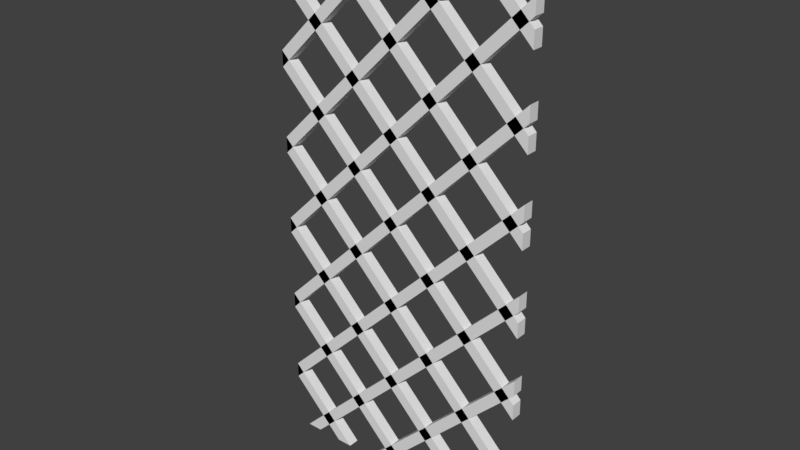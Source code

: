 # Source: Wine_Lattice_18x37.blend  (saved by Blender 2.78.0; exported with 4.5.12 LTS)
import bpy
from mathutils import Matrix  # noqa: F401  (used for matrix-valued properties, if any)

bpy.ops.wm.read_factory_settings(use_empty=True)
scene = bpy.context.scene
scene.name = 'Scene'

# ---- collections
col_collection_1 = bpy.data.collections.new('Collection 1'); scene.collection.children.link(col_collection_1)

# ---- world
world_world = bpy.data.worlds.new('World'); scene.world = world_world
world_world.color = (0.05088, 0.05088, 0.05088)
world_world.use_sun_shadow = False
world_world.sun_shadow_jitter_overblur = 0.0
world_world.cycles.sampling_method = 'MANUAL'

# ---- meshes
me_cube_001 = bpy.data.meshes.new('Cube.001')
me_cube_001.from_pydata([(0.09514, -8.909e-08, -0.000129), (0.1221, -8.629e-08, -0.0001289), (0.1109, -8.629e-08, -0.000129), (0.3402, 1.243e-08, -0.000129), (0.3132, 7.77e-09, -0.000129), (0.2671, -6.301e-08, -0.000129), (0.2402, -6.394e-08, -0.0001291), (0.1951, 1.243e-08, -0.000129), (0.1807, 1.243e-08, -0.0001289), (0.1682, 1.056e-08, -0.000129), (0.4003, -0.01905, -0.000129), (0.4121, -0.01905, -0.0001291), (0.4121, -3.88e-08, -0.0001291), (0.3852, -3.973e-08, -0.000129), (0.4098, -8.536e-08, 0.9397), (0.3828, -0.01905, 0.9397), (0.4098, -0.01905, 0.9397), (0.1706, -0.01905, 0.9397), (0.1975, -0.01905, 0.9397), (0.2647, -0.01905, 0.9397), (0.2378, -0.01905, 0.9397), (0.3425, -0.01905, 0.9397), (0.3156, -0.01905, 0.9397), (0.1197, -0.01905, 0.9397), (0.09277, -0.01905, 0.9397), (0.02553, -0.01905, 0.9397), (0.02553, -1.962e-07, 0.9397), (0.05247, -0.01905, 0.9397), (0.05247, -1.943e-07, 0.9397), (0.3828, -8.816e-08, 0.9397), (0.1975, -1.72e-07, 0.9397), (0.1849, -1.72e-07, 0.9397), (0.1706, -1.748e-07, 0.9397), (0.2647, -8.629e-08, 0.9397), (0.2378, -8.722e-08, 0.9397), (0.3425, -1.487e-07, 0.9397), (0.3156, -1.487e-07, 0.9397), (0.1197, -8.443e-08, 0.9397), (0.09277, -8.722e-08, 0.9397), (0.4575, -0.01905, 0.1441), (0.4575, 5.029e-06, 0.1172), (0.4575, -0.01905, 0.1172), (0.4575, -0.0007231, 0.1441), (0.4575, -0.01905, 0.2891), (0.4575, -0.01905, 0.2622), (0.4575, -0.006449, 0.2891), (0.4575, -0.01905, 0.4072), (0.4575, -0.01905, 0.4342), (0.4575, -0.008563, 0.4342), (0.4575, -3.507e-08, 0.07266), (0.4575, -4.159e-08, 0.0996), (0.4575, -0.01905, 0.07266), (0.4575, -0.01259, 0.07266), (0.4575, -0.01905, 0.0996), (0.4575, -0.01905, 0.5523), (0.4575, -0.01905, 0.5792), (0.4575, -0.01248, 0.5792), (0.4575, -0.01905, 0.2446), (0.4575, -0.01905, 0.2177), (0.4575, -0.002712, 0.2177), (0.4575, -0.01905, 0.7242), (0.4575, -0.01905, 0.6973), (0.4575, -0.0164, 0.7242), (0.4575, -0.01905, 0.3627), (0.4575, -0.006632, 0.3627), (0.4575, -0.01905, 0.3897), (0.4575, -0.01905, 0.5077), (0.4575, -0.01055, 0.5077), (0.4575, -0.01905, 0.5347), (0.4575, -0.01905, 0.6528), (0.4575, -0.01905, 0.6797), (0.4575, -0.01905, 0.7978), (0.1221, -0.01905, -0.0001289), (0.09514, -0.01905, -0.000129), (0.3132, -0.01905, -0.000129), (0.3402, -0.01905, -0.000129), (0.2402, -0.01905, -0.0001291), (0.2671, -0.01905, -0.000129), (0.1682, -0.01905, -0.000129), (0.1951, -0.01905, -0.000129), (0.3852, -0.01905, -0.000129), (0.0501, 1.336e-08, -0.000129), (0.0501, -0.01905, -0.000129), (0.02316, -0.01905, -0.0001289), (0.02316, 1.056e-08, -0.0001289), (0.4575, -5.268e-09, 0.1441), (0.4575, -1.551e-08, 0.2622), (0.4575, -2.017e-08, 0.2891), (0.4575, -3.041e-08, 0.4072), (0.4575, -3.507e-08, 0.4342), (0.4575, -4.625e-08, 0.5523), (0.4575, -5.09e-08, 0.5792), (0.4575, -4.997e-08, 0.2177), (0.4575, -5.649e-08, 0.2446), (0.4575, -6.115e-08, 0.6973), (0.4575, -6.58e-08, 0.7242), (0.4575, -6.487e-08, 0.3627), (0.4575, -7.139e-08, 0.3897), (0.4575, -7.605e-08, 0.8423), (0.4575, -0.01905, 0.8423), (0.4575, -0.01905, 0.8693), (0.4575, -8.071e-08, 0.8693), (0.4575, -8.071e-08, 0.5077), (0.4575, -8.722e-08, 0.5347), (0.4575, -1.021e-07, 0.6797), (0.4575, -9.561e-08, 0.6528), (0.4575, -0.01259, 0.6528), (0.4575, -1.17e-07, 0.8248), (0.4575, -0.01905, 0.8248), (0.4575, -0.01259, 0.7978), (0.4575, -1.105e-07, 0.7978), (0.0002512, -0.01905, 0.1217), (0.0002512, -0.01905, 0.2398), (0.0002512, -0.01905, 0.2667), (0.0002512, -0.01905, 0.3848), (0.0002512, -0.01905, 0.4118), (0.0002512, -0.01182, 0.3848), (0.0002512, -0.01905, 0.5299), (0.0002512, -0.007901, 0.5299), (0.0002512, -0.01905, 0.5568), (0.0002511, -0.01905, 0.122), (0.0002512, -0.01892, 0.122), (0.0002512, -0.01905, 0.7018), (0.0002512, -0.01905, 0.6749), (0.0002512, -0.006532, 0.6749), (0.0002511, -0.01905, 0.267), (0.000251, -0.01905, 0.2401), (0.0002513, -0.01905, 0.8199), (0.0002512, -0.006532, 0.8199), (0.0002512, -1.934e-07, 0.8469), (0.0002512, -0.01905, 0.8469), (0.000251, -0.01905, 0.3851), (0.0002511, -0.01905, 0.4121), (0.0002513, -0.01251, 0.4121), (0.0002512, -0.01905, 0.5571), (0.0002511, -0.01905, 0.5301), (0.0002513, -0.01251, 0.5571), (0.0002511, -0.01905, 0.6752), (0.0002512, -0.01905, 0.7021), (0.0002513, -0.01251, 0.7021), (0.0002511, -0.01905, 0.8202), (0.0002512, -0.01905, 0.8472), (0.0002512, -7.791e-08, 0.8472), (0.0002513, -0.01251, 0.8472), (0.0002511, -1.124e-07, 0.09476), (0.0002512, -1.17e-07, 0.1217), (0.0002511, -0.01905, 0.09476), (0.0002512, -1.329e-07, 0.2667), (0.0002512, -1.282e-07, 0.2398), (0.0002512, -1.478e-07, 0.4118), (0.0002512, -1.431e-07, 0.3848), (0.0002512, -1.58e-07, 0.5299), (0.0002512, -1.627e-07, 0.5568), (0.000251, -0.01905, 0.09505), (0.000251, 3.114e-09, 0.09505), (0.0002511, -1.543e-09, 0.122), (0.0002512, -1.729e-07, 0.6749), (0.0002512, -1.776e-07, 0.7018), (0.000251, -1.272e-08, 0.2401), (0.0002511, -1.738e-08, 0.267), (0.0002511, -0.01251, 0.267), (0.0002513, -1.906e-07, 0.8199), (0.000251, -2.762e-08, 0.3851), (0.0002511, -3.228e-08, 0.4121), (0.0002511, -4.252e-08, 0.5301), (0.0002512, -4.718e-08, 0.5571), (0.0002511, -5.742e-08, 0.6752), (0.0002512, -6.208e-08, 0.7021), (0.0002511, -7.325e-08, 0.8202)], [], [(55, 56, 91, 155, 121, 120), (15, 29, 165, 136, 134), (72, 73, 0, 2, 1), (6, 5, 77, 76), (10, 80, 13, 12, 11), (3, 75, 74, 4), (8, 7, 79, 78, 9), (84, 81, 82, 83), (145, 111, 72, 1), (36, 35, 107, 110), (114, 116, 150, 13, 80), (148, 147, 5, 6), (87, 86, 7, 8, 9), (40, 41, 75, 3), (122, 123, 58, 57), (95, 94, 158, 159), (16, 15, 134, 135), (52, 49, 50, 53, 51), (41, 40, 85, 42, 39), (59, 92, 93, 57, 58), (44, 86, 87, 45, 43), (64, 96, 97, 65, 63), (66, 67, 102, 103, 68), (69, 106, 105, 104, 70), (56, 55, 54, 90, 91), (89, 48, 47, 46, 88), (61, 94, 95, 62, 60), (109, 110, 107, 108, 71), (99, 98, 101, 100), (47, 48, 89, 84, 83), (113, 112, 76, 77), (32, 31, 30, 104, 105), (26, 28, 103, 102), (101, 98, 162, 163), (152, 119, 53, 50), (150, 149, 12, 13), (144, 145, 1, 2, 0), (86, 44, 79, 7), (22, 36, 110, 109, 71), (30, 18, 70, 104), (14, 16, 135, 164), (46, 47, 83, 82), (98, 99, 131, 162), (23, 24, 141, 140), (111, 146, 73, 72), (88, 46, 82, 81), (91, 90, 154, 155), (61, 60, 125, 126), (25, 26, 102, 67, 66), (147, 113, 77, 5), (99, 100, 132, 131), (149, 115, 11, 12), (43, 45, 87, 9, 78), (60, 62, 95, 159, 160, 125), (119, 117, 51, 53), (115, 114, 80, 10, 11), (34, 33, 166, 167), (18, 17, 69, 70), (129, 130, 65, 97), (130, 127, 63, 65), (146, 144, 0, 73), (85, 40, 3, 4), (123, 124, 156, 92, 59, 58), (20, 34, 167, 139, 138), (89, 88, 81, 84), (29, 14, 164, 165), (151, 152, 50, 49), (112, 148, 6, 76), (34, 20, 19, 33), (29, 15, 16, 14), (21, 35, 36, 22), (38, 24, 23, 37), (31, 32, 17, 18, 30), (27, 28, 26, 25), (54, 55, 120, 153), (37, 23, 140, 168), (27, 25, 66, 68), (38, 37, 168, 142), (33, 19, 137, 166), (28, 27, 68, 103), (157, 122, 57, 93), (117, 118, 151, 49, 52, 51), (161, 129, 97, 96), (24, 38, 142, 143, 141), (35, 21, 108, 107), (19, 20, 138, 137), (100, 101, 163, 133, 132), (44, 43, 78, 79), (127, 128, 161, 96, 64, 63), (41, 39, 74, 75), (39, 42, 85, 4, 74), (156, 157, 93, 92), (17, 32, 105, 106, 69), (90, 54, 153, 154), (21, 22, 71, 108), (94, 61, 126, 158)])
me_cube_001.materials.append(None)
me_cube_001.use_remesh_preserve_volume = False
me_cube_001.use_remesh_preserve_attributes = False
me_cube_001.use_mirror_vertex_groups = False
me_cube_001.update()

# ---- objects
ob_wine_lattice_18x37 = bpy.data.objects.new('Wine Lattice 18x37', me_cube_001)

# ---- transforms, parenting, visibility, modifiers, constraints
ob_wine_lattice_18x37.location = (0.0, 0.0, 0.0)
ob_wine_lattice_18x37.lineart.crease_threshold = 0.0

# ---- collection membership
col_collection_1.objects.link(ob_wine_lattice_18x37)

# ---- scene / render settings (as saved in the file)
scene.frame_start = 1; scene.frame_end = 250; scene.frame_set(1)
scene.render.engine = 'CYCLES'
scene.render.resolution_percentage = 50
scene.render.dither_intensity = 0.0
scene.cycles.use_denoising = False
scene.cycles.samples = 128
scene.cycles.sampling_pattern = 'TABULATED_SOBOL'
scene.cycles.light_sampling_threshold = 0.0
scene.cycles.use_adaptive_sampling = False
scene.cycles.use_light_tree = False
scene.cycles.caustics_reflective = False
scene.cycles.caustics_refractive = False
scene.cycles.blur_glossy = 0.0
scene.cycles.max_bounces = 6
scene.cycles.sample_clamp_direct = 1.0
scene.cycles.sample_clamp_indirect = 1.0
scene.view_settings.view_transform = 'Standard'
bpy.context.view_layer.update()

# ---- added for rendering (the .blend has no active camera and no usable light): camera, sun
cam_auto = bpy.data.cameras.new('AutoCamera')
cam_auto.lens = 50.0
cam_auto.sensor_width = 36.0
cam_auto.clip_end = 1000.0
ob_auto_camera = bpy.data.objects.new('AutoCamera', cam_auto)
scene.collection.objects.link(ob_auto_camera)
ob_auto_camera.location = (1.19597, -1.17007, 1.24347)
ob_auto_camera.rotation_euler = (1.09748, -7.21219e-08, 0.694738)
scene.camera = ob_auto_camera
light_auto_sun = bpy.data.lights.new('AutoSun', 'SUN')
light_auto_sun.energy = 3.0
light_auto_sun.angle = 0.0523599
ob_auto_sun = bpy.data.objects.new('AutoSun', light_auto_sun)
scene.collection.objects.link(ob_auto_sun)
ob_auto_sun.rotation_euler = (0.872665, 0.174533, 0.523599)
bpy.context.view_layer.update()
